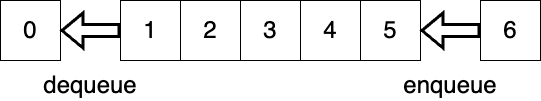

The diagram above was exported from draw.io. Its source (the exported page's mxGraphModel, read from the mxfile embedded in the PNG):
<mxGraphModel dx="1434" dy="907" grid="1" gridSize="10" guides="1" tooltips="1" connect="1" arrows="1" fold="1" page="1" pageScale="1" pageWidth="827" pageHeight="1169" math="0" shadow="0">
  <root>
    <mxCell id="0" />
    <mxCell id="1" parent="0" />
    <mxCell id="ivrFrOjGUGSboI4QSA3r-1" value="0" style="whiteSpace=wrap;html=1;aspect=fixed;fontSize=24;" parent="1" vertex="1">
      <mxGeometry y="40" width="60" height="60" as="geometry" />
    </mxCell>
    <mxCell id="ivrFrOjGUGSboI4QSA3r-8" style="edgeStyle=orthogonalEdgeStyle;rounded=0;orthogonalLoop=1;jettySize=auto;html=1;entryX=1;entryY=0.5;entryDx=0;entryDy=0;strokeWidth=3;shape=flexArrow;" parent="1" source="ivrFrOjGUGSboI4QSA3r-2" target="ivrFrOjGUGSboI4QSA3r-1" edge="1">
      <mxGeometry relative="1" as="geometry" />
    </mxCell>
    <mxCell id="ivrFrOjGUGSboI4QSA3r-2" value="1" style="whiteSpace=wrap;html=1;aspect=fixed;fontSize=24;" parent="1" vertex="1">
      <mxGeometry x="120" y="40" width="60" height="60" as="geometry" />
    </mxCell>
    <mxCell id="ivrFrOjGUGSboI4QSA3r-3" value="2" style="whiteSpace=wrap;html=1;aspect=fixed;fontSize=24;" parent="1" vertex="1">
      <mxGeometry x="180" y="40" width="60" height="60" as="geometry" />
    </mxCell>
    <mxCell id="ivrFrOjGUGSboI4QSA3r-4" value="3" style="whiteSpace=wrap;html=1;aspect=fixed;fontSize=24;" parent="1" vertex="1">
      <mxGeometry x="240" y="40" width="60" height="60" as="geometry" />
    </mxCell>
    <mxCell id="ivrFrOjGUGSboI4QSA3r-5" value="4" style="whiteSpace=wrap;html=1;aspect=fixed;fontSize=24;" parent="1" vertex="1">
      <mxGeometry x="300" y="40" width="60" height="60" as="geometry" />
    </mxCell>
    <mxCell id="ivrFrOjGUGSboI4QSA3r-6" value="5" style="whiteSpace=wrap;html=1;aspect=fixed;fontSize=24;" parent="1" vertex="1">
      <mxGeometry x="360" y="40" width="60" height="60" as="geometry" />
    </mxCell>
    <mxCell id="ivrFrOjGUGSboI4QSA3r-9" style="edgeStyle=orthogonalEdgeStyle;rounded=0;orthogonalLoop=1;jettySize=auto;html=1;shape=flexArrow;strokeWidth=3;exitX=0;exitY=0.5;exitDx=0;exitDy=0;exitPerimeter=0;" parent="1" source="ivrFrOjGUGSboI4QSA3r-7" target="ivrFrOjGUGSboI4QSA3r-6" edge="1">
      <mxGeometry relative="1" as="geometry">
        <mxPoint x="500" y="70" as="sourcePoint" />
      </mxGeometry>
    </mxCell>
    <mxCell id="ivrFrOjGUGSboI4QSA3r-7" value="6" style="whiteSpace=wrap;html=1;aspect=fixed;fontSize=24;" parent="1" vertex="1">
      <mxGeometry x="480" y="40" width="60" height="60" as="geometry" />
    </mxCell>
    <mxCell id="ivrFrOjGUGSboI4QSA3r-10" value="&lt;font style=&quot;font-size: 24px;&quot;&gt;dequeue&lt;/font&gt;" style="text;html=1;strokeColor=none;fillColor=none;align=center;verticalAlign=middle;whiteSpace=wrap;rounded=0;" parent="1" vertex="1">
      <mxGeometry x="60" y="110" width="60" height="30" as="geometry" />
    </mxCell>
    <mxCell id="ivrFrOjGUGSboI4QSA3r-11" value="&lt;font style=&quot;font-size: 24px;&quot;&gt;enqueue&lt;/font&gt;" style="text;html=1;strokeColor=none;fillColor=none;align=center;verticalAlign=middle;whiteSpace=wrap;rounded=0;" parent="1" vertex="1">
      <mxGeometry x="420" y="110" width="60" height="30" as="geometry" />
    </mxCell>
  </root>
</mxGraphModel>